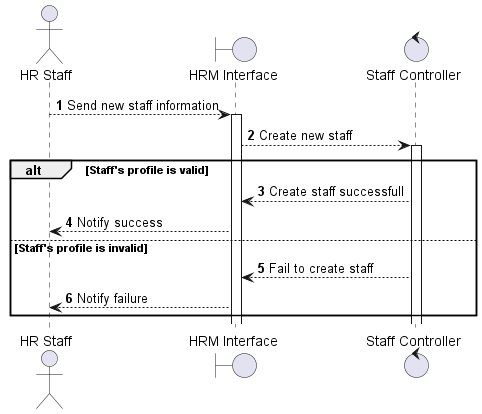

The diagram above was rendered by PlantUML. Its source (embedded in the PNG):
@startuml "Add staff"
autonumber
actor "HR Staff" as Staff
boundary "HRM Interface" as HRMI
control "Staff Controller" as Ctl
Staff --> HRMI ++: Send new staff information 
HRMI --> Ctl ++: Create new staff
alt Staff's profile is valid
Ctl --> HRMI: Create staff successfull
HRMI --> Staff: Notify success
else Staff's profile is invalid
Ctl --> HRMI: Fail to create staff
HRMI --> Staff: Notify failure
end
@enduml